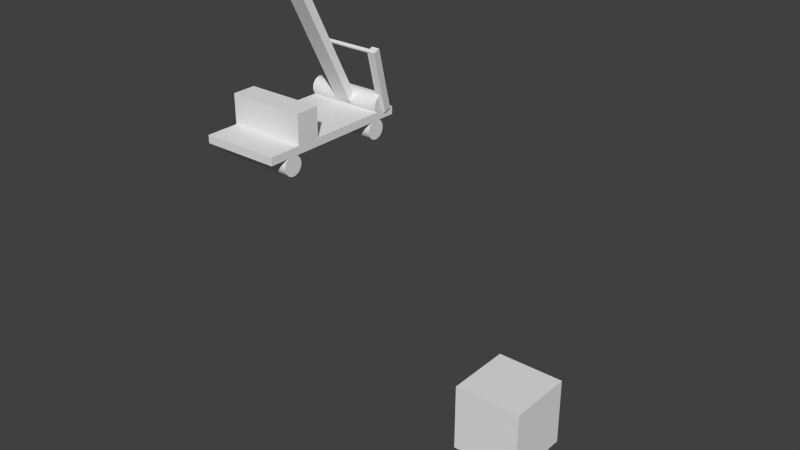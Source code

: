 # Source: untitled.blend  (saved by Blender 2.71.0; exported with 4.5.12 LTS)
import bpy
from mathutils import Matrix  # noqa: F401  (used for matrix-valued properties, if any)

bpy.ops.wm.read_factory_settings(use_empty=True)
scene = bpy.context.scene
scene.name = 'Scene'

# ---- collections
col_collection_1 = bpy.data.collections.new('Collection 1'); scene.collection.children.link(col_collection_1)

# ---- world
world_world = bpy.data.worlds.new('World'); scene.world = world_world
world_world.color = (0.05088, 0.05088, 0.05088)
world_world.use_sun_shadow = False
world_world.sun_shadow_jitter_overblur = 0.0
world_world.cycles.sampling_method = 'MANUAL'
world_world.cycles.sample_map_resolution = 256

# ---- meshes
me_cube_004 = bpy.data.meshes.new('Cube.004')
me_cube_004.from_pydata([(-1.0, -1.0, -1.0), (-1.0, 1.0, -1.0), (1.0, 1.0, -1.0), (1.0, -1.0, -1.0), (-1.0, -1.0, 1.0), (-1.0, 1.0, 1.0), (1.0, 1.0, 1.0), (1.0, -1.0, 1.0)], [], [(4, 5, 1, 0), (5, 6, 2, 1), (6, 7, 3, 2), (7, 4, 0, 3), (0, 1, 2, 3), (7, 6, 5, 4)])
me_cube_004.use_remesh_preserve_volume = False
me_cube_004.use_remesh_preserve_attributes = False
me_cube_004.use_mirror_vertex_groups = False
me_cube_004.update()
me_cube_003 = bpy.data.meshes.new('Cube.003')
me_cube_003.from_pydata([(-1.0, -1.0, -1.0), (-1.0, 1.0, -1.0), (1.0, 1.0, -1.0), (1.0, -1.0, -1.0), (-1.0, -1.0, 1.0), (-1.0, 1.0, 1.0), (1.0, 1.0, 1.0), (1.0, -1.0, 1.0)], [], [(4, 5, 1, 0), (5, 6, 2, 1), (6, 7, 3, 2), (7, 4, 0, 3), (0, 1, 2, 3), (7, 6, 5, 4)])
me_cube_003.use_remesh_preserve_volume = False
me_cube_003.use_remesh_preserve_attributes = False
me_cube_003.use_mirror_vertex_groups = False
me_cube_003.update()
me_cylinder = bpy.data.meshes.new('Cylinder')
me_cylinder.from_pydata([(0.0, 1.0, -1.0), (0.0, 1.0, 1.0), (0.1951, 0.9808, -1.0), (0.1951, 0.9808, 1.0), (0.3827, 0.9239, -1.0), (0.3827, 0.9239, 1.0), (0.5556, 0.8315, -1.0), (0.5556, 0.8315, 1.0), (0.7071, 0.7071, -1.0), (0.7071, 0.7071, 1.0), (0.8315, 0.5556, -1.0), (0.8315, 0.5556, 1.0), (0.9239, 0.3827, -1.0), (0.9239, 0.3827, 1.0), (0.9808, 0.1951, -1.0), (0.9808, 0.1951, 1.0), (1.0, 7.55e-08, -1.0), (1.0, 7.55e-08, 1.0), (0.9808, -0.1951, -1.0), (0.9808, -0.1951, 1.0), (0.9239, -0.3827, -1.0), (0.9239, -0.3827, 1.0), (0.8315, -0.5556, -1.0), (0.8315, -0.5556, 1.0), (0.7071, -0.7071, -1.0), (0.7071, -0.7071, 1.0), (0.5556, -0.8315, -1.0), (0.5556, -0.8315, 1.0), (0.3827, -0.9239, -1.0), (0.3827, -0.9239, 1.0), (0.1951, -0.9808, -1.0), (0.1951, -0.9808, 1.0), (-3.258e-07, -1.0, -1.0), (-3.258e-07, -1.0, 1.0), (-0.1951, -0.9808, -1.0), (-0.1951, -0.9808, 1.0), (-0.3827, -0.9239, -1.0), (-0.3827, -0.9239, 1.0), (-0.5556, -0.8315, -1.0), (-0.5556, -0.8315, 1.0), (-0.7071, -0.7071, -1.0), (-0.7071, -0.7071, 1.0), (-0.8315, -0.5556, -1.0), (-0.8315, -0.5556, 1.0), (-0.9239, -0.3827, -1.0), (-0.9239, -0.3827, 1.0), (-0.9808, -0.1951, -1.0), (-0.9808, -0.1951, 1.0), (-1.0, 9.656e-07, -1.0), (-1.0, 9.656e-07, 1.0), (-0.9808, 0.1951, -1.0), (-0.9808, 0.1951, 1.0), (-0.9239, 0.3827, -1.0), (-0.9239, 0.3827, 1.0), (-0.8315, 0.5556, -1.0), (-0.8315, 0.5556, 1.0), (-0.7071, 0.7071, -1.0), (-0.7071, 0.7071, 1.0), (-0.5556, 0.8315, -1.0), (-0.5556, 0.8315, 1.0), (-0.3827, 0.9239, -1.0), (-0.3827, 0.9239, 1.0), (-0.1951, 0.9808, -1.0), (-0.1951, 0.9808, 1.0)], [], [(0, 1, 3, 2), (2, 3, 5, 4), (4, 5, 7, 6), (6, 7, 9, 8), (8, 9, 11, 10), (10, 11, 13, 12), (12, 13, 15, 14), (14, 15, 17, 16), (16, 17, 19, 18), (18, 19, 21, 20), (20, 21, 23, 22), (22, 23, 25, 24), (24, 25, 27, 26), (26, 27, 29, 28), (28, 29, 31, 30), (30, 31, 33, 32), (32, 33, 35, 34), (34, 35, 37, 36), (36, 37, 39, 38), (38, 39, 41, 40), (40, 41, 43, 42), (42, 43, 45, 44), (44, 45, 47, 46), (46, 47, 49, 48), (48, 49, 51, 50), (50, 51, 53, 52), (52, 53, 55, 54), (54, 55, 57, 56), (56, 57, 59, 58), (58, 59, 61, 60), (3, 1, 63, 61, 59, 57, 55, 53, 51, 49, 47, 45, 43, 41, 39, 37, 35, 33, 31, 29, 27, 25, 23, 21, 19, 17, 15, 13, 11, 9, 7, 5), (62, 63, 1, 0), (60, 61, 63, 62), (0, 2, 4, 6, 8, 10, 12, 14, 16, 18, 20, 22, 24, 26, 28, 30, 32, 34, 36, 38, 40, 42, 44, 46, 48, 50, 52, 54, 56, 58, 60, 62)])
me_cylinder.use_remesh_preserve_volume = False
me_cylinder.use_remesh_preserve_attributes = False
me_cylinder.use_mirror_vertex_groups = False
me_cylinder.update()
me_cube_001 = bpy.data.meshes.new('Cube.001')
me_cube_001.from_pydata([(-1.0, -1.0, -1.0), (-1.0, 1.0, -1.0), (1.0, 1.0, -1.0), (1.0, -1.0, -1.0), (-1.0, -1.0, 1.0), (-1.0, 1.0, 1.0), (1.0, 1.0, 1.0), (1.0, -1.0, 1.0), (-1.0, -0.5787, 1.0), (-1.0, -0.5787, -1.0), (1.0, -0.5787, 1.0), (1.0, -0.5787, -1.0), (-1.0, -0.2756, 1.0), (1.0, -0.2756, -1.0), (-1.0, -0.2756, -1.0), (1.0, -0.2756, 1.0), (-1.0, -0.5787, 8.501), (1.0, -0.5787, 8.501), (-1.0, -0.2756, 8.501), (1.0, -0.2756, 8.501)], [], [(12, 5, 1, 14), (5, 6, 2, 1), (10, 7, 3, 11), (7, 4, 0, 3), (14, 1, 2, 13), (15, 6, 5, 12), (4, 8, 9, 0), (15, 10, 11, 13), (0, 9, 11, 3), (7, 10, 8, 4), (8, 12, 14, 9), (9, 14, 13, 11), (15, 12, 18, 19), (6, 15, 13, 2), (17, 19, 18, 16), (10, 15, 19, 17), (12, 8, 16, 18), (8, 10, 17, 16)])
me_cube_001.use_remesh_preserve_volume = False
me_cube_001.use_remesh_preserve_attributes = False
me_cube_001.use_mirror_vertex_groups = False
me_cube_001.update()
me_cylinder_001 = bpy.data.meshes.new('Cylinder.001')
me_cylinder_001.from_pydata([(0.0, 1.0, -1.0), (0.0, 1.0, 1.0), (0.1951, 0.9808, -1.0), (0.1951, 0.9808, 1.0), (0.3827, 0.9239, -1.0), (0.3827, 0.9239, 1.0), (0.5556, 0.8315, -1.0), (0.5556, 0.8315, 1.0), (0.7071, 0.7071, -1.0), (0.7071, 0.7071, 1.0), (0.8315, 0.5556, -1.0), (0.8315, 0.5556, 1.0), (0.9239, 0.3827, -1.0), (0.9239, 0.3827, 1.0), (0.9808, 0.1951, -1.0), (0.9808, 0.1951, 1.0), (1.0, 7.55e-08, -1.0), (1.0, 7.55e-08, 1.0), (0.9808, -0.1951, -1.0), (0.9808, -0.1951, 1.0), (0.9239, -0.3827, -1.0), (0.9239, -0.3827, 1.0), (0.8315, -0.5556, -1.0), (0.8315, -0.5556, 1.0), (0.7071, -0.7071, -1.0), (0.7071, -0.7071, 1.0), (0.5556, -0.8315, -1.0), (0.5556, -0.8315, 1.0), (0.3827, -0.9239, -1.0), (0.3827, -0.9239, 1.0), (0.1951, -0.9808, -1.0), (0.1951, -0.9808, 1.0), (-3.258e-07, -1.0, -1.0), (-3.258e-07, -1.0, 1.0), (-0.1951, -0.9808, -1.0), (-0.1951, -0.9808, 1.0), (-0.3827, -0.9239, -1.0), (-0.3827, -0.9239, 1.0), (-0.5556, -0.8315, -1.0), (-0.5556, -0.8315, 1.0), (-0.7071, -0.7071, -1.0), (-0.7071, -0.7071, 1.0), (-0.8315, -0.5556, -1.0), (-0.8315, -0.5556, 1.0), (-0.9239, -0.3827, -1.0), (-0.9239, -0.3827, 1.0), (-0.9808, -0.1951, -1.0), (-0.9808, -0.1951, 1.0), (-1.0, 9.656e-07, -1.0), (-1.0, 9.656e-07, 1.0), (-0.9808, 0.1951, -1.0), (-0.9808, 0.1951, 1.0), (-0.9239, 0.3827, -1.0), (-0.9239, 0.3827, 1.0), (-0.8315, 0.5556, -1.0), (-0.8315, 0.5556, 1.0), (-0.7071, 0.7071, -1.0), (-0.7071, 0.7071, 1.0), (-0.5556, 0.8315, -1.0), (-0.5556, 0.8315, 1.0), (-0.3827, 0.9239, -1.0), (-0.3827, 0.9239, 1.0), (-0.1951, 0.9808, -1.0), (-0.1951, 0.9808, 1.0)], [], [(0, 1, 3, 2), (2, 3, 5, 4), (4, 5, 7, 6), (6, 7, 9, 8), (8, 9, 11, 10), (10, 11, 13, 12), (12, 13, 15, 14), (14, 15, 17, 16), (16, 17, 19, 18), (18, 19, 21, 20), (20, 21, 23, 22), (22, 23, 25, 24), (24, 25, 27, 26), (26, 27, 29, 28), (28, 29, 31, 30), (30, 31, 33, 32), (32, 33, 35, 34), (34, 35, 37, 36), (36, 37, 39, 38), (38, 39, 41, 40), (40, 41, 43, 42), (42, 43, 45, 44), (44, 45, 47, 46), (46, 47, 49, 48), (48, 49, 51, 50), (50, 51, 53, 52), (52, 53, 55, 54), (54, 55, 57, 56), (56, 57, 59, 58), (58, 59, 61, 60), (3, 1, 63, 61, 59, 57, 55, 53, 51, 49, 47, 45, 43, 41, 39, 37, 35, 33, 31, 29, 27, 25, 23, 21, 19, 17, 15, 13, 11, 9, 7, 5), (62, 63, 1, 0), (60, 61, 63, 62), (0, 2, 4, 6, 8, 10, 12, 14, 16, 18, 20, 22, 24, 26, 28, 30, 32, 34, 36, 38, 40, 42, 44, 46, 48, 50, 52, 54, 56, 58, 60, 62)])
me_cylinder_001.use_remesh_preserve_volume = False
me_cylinder_001.use_remesh_preserve_attributes = False
me_cylinder_001.use_mirror_vertex_groups = False
me_cylinder_001.update()
me_cube_002 = bpy.data.meshes.new('Cube.002')
me_cube_002.from_pydata([(-2.526, -1.768, 5.873), (-2.381, -1.768, 4.683), (-2.147, -1.768, 3.586), (-1.831, -1.768, 2.625), (-1.447, -1.768, 1.836), (-1.008, -1.768, 1.25), (-0.532, -1.768, 0.8886), (-2.478, -1.707, 5.873), (-2.336, -1.71, 4.683), (-2.106, -1.716, 3.586), (-1.797, -1.724, 2.625), (-1.42, -1.733, 1.836), (-0.9894, -1.744, 1.25), (-0.5225, -1.755, 0.8886), (-2.336, -1.649, 5.873), (-2.203, -1.655, 4.683), (-1.986, -1.667, 3.586), (-1.695, -1.682, 2.625), (-1.339, -1.7, 1.836), (-0.9341, -1.721, 1.25), (-0.4943, -1.744, 0.8886), (-2.106, -1.595, 5.873), (-1.986, -1.605, 4.683), (-1.791, -1.621, 3.586), (-1.529, -1.643, 2.625), (-1.209, -1.67, 1.836), (-0.8444, -1.7, 1.25), (-0.4486, -1.733, 0.8886), (-1.797, -1.548, 5.873), (-1.695, -1.56, 4.683), (-1.529, -1.581, 3.586), (-1.306, -1.609, 2.625), (-1.034, -1.643, 1.836), (-0.7236, -1.682, 1.25), (-0.387, -1.724, 0.8886), (-1.42, -1.509, 5.873), (-1.339, -1.524, 4.683), (-1.209, -1.548, 3.586), (-1.034, -1.581, 2.625), (-0.8202, -1.621, 1.836), (-0.5765, -1.667, 1.25), (-0.312, -1.716, 0.8886), (-0.9894, -1.48, 5.873), (-0.9341, -1.497, 4.683), (-0.8444, -1.524, 3.586), (-0.7236, -1.56, 2.625), (-0.5765, -1.605, 1.836), (-0.4086, -1.655, 1.25), (-0.2264, -1.71, 0.8886), (-0.5225, -1.462, 5.873), (-0.4943, -1.48, 4.683), (-0.4486, -1.509, 3.586), (-0.387, -1.548, 2.625), (-0.312, -1.595, 1.836), (-0.2264, -1.649, 1.25), (-0.1335, -1.707, 0.8886), (-0.03697, -1.456, 5.873), (-0.03697, -1.475, 4.683), (-0.03697, -1.504, 3.586), (-0.03697, -1.543, 2.625), (-0.03697, -1.591, 1.836), (-0.03697, -1.646, 1.25), (-0.03697, -1.706, 0.8886), (0.4485, -1.462, 5.873), (0.4204, -1.48, 4.683), (0.3746, -1.509, 3.586), (0.3131, -1.548, 2.625), (0.2381, -1.595, 1.836), (0.1525, -1.649, 1.25), (0.0596, -1.707, 0.8886), (0.9154, -1.48, 5.873), (0.8602, -1.497, 4.683), (0.7704, -1.524, 3.586), (0.6497, -1.56, 2.625), (0.5025, -1.605, 1.836), (0.3346, -1.655, 1.25), (0.1525, -1.71, 0.8886), (1.346, -1.509, 5.873), (1.265, -1.524, 4.683), (1.135, -1.548, 3.586), (0.9599, -1.581, 2.625), (0.7462, -1.621, 1.836), (0.5025, -1.667, 1.25), (0.2381, -1.716, 0.8886), (1.723, -1.548, 5.873), (1.621, -1.56, 4.683), (1.455, -1.581, 3.586), (1.232, -1.609, 2.625), (0.9599, -1.643, 1.836), (0.6497, -1.682, 1.25), (0.3131, -1.724, 0.8886), (2.032, -1.595, 5.873), (1.912, -1.605, 4.683), (1.717, -1.621, 3.586), (1.455, -1.643, 2.625), (1.135, -1.67, 1.836), (0.7704, -1.7, 1.25), (0.3746, -1.733, 0.8886), (2.262, -1.649, 5.873), (2.129, -1.655, 4.683), (1.912, -1.667, 3.586), (1.621, -1.682, 2.625), (1.265, -1.7, 1.836), (0.8602, -1.721, 1.25), (0.4204, -1.744, 0.8886), (2.404, -1.707, 5.873), (2.262, -1.71, 4.683), (2.032, -1.716, 3.586), (1.723, -1.724, 2.625), (1.346, -1.733, 1.836), (0.9154, -1.744, 1.25), (0.4485, -1.755, 0.8886), (2.452, -1.768, 5.873), (2.307, -1.768, 4.683), (2.073, -1.768, 3.586), (1.757, -1.768, 2.625), (1.373, -1.768, 1.836), (0.9341, -1.768, 1.25), (0.4581, -1.768, 0.8886), (2.404, -1.828, 5.873), (2.262, -1.825, 4.683), (2.032, -1.819, 3.586), (1.723, -1.811, 2.625), (1.346, -1.802, 1.836), (0.9154, -1.791, 1.25), (0.4485, -1.78, 0.8886), (2.262, -1.887, 5.873), (2.129, -1.88, 4.683), (1.912, -1.868, 3.586), (1.621, -1.853, 2.625), (1.265, -1.835, 1.836), (0.8602, -1.814, 1.25), (0.4204, -1.791, 0.8886), (2.032, -1.94, 5.873), (1.912, -1.93, 4.683), (1.717, -1.914, 3.586), (1.455, -1.892, 2.625), (1.135, -1.865, 1.836), (0.7704, -1.835, 1.25), (0.3746, -1.802, 0.8886), (1.723, -1.988, 5.873), (1.621, -1.975, 4.683), (1.455, -1.954, 3.586), (1.232, -1.926, 2.625), (0.9599, -1.892, 1.836), (0.6497, -1.853, 1.25), (0.3131, -1.811, 0.8886), (1.346, -2.026, 5.873), (1.265, -2.011, 4.683), (1.135, -1.987, 3.586), (0.9599, -1.954, 2.625), (0.7462, -1.914, 1.836), (0.5025, -1.868, 1.25), (0.2381, -1.819, 0.8886), (-0.03697, -1.768, 0.7667), (0.9154, -2.055, 5.873), (0.8602, -2.038, 4.683), (0.7704, -2.011, 3.586), (0.6497, -1.975, 2.625), (0.5025, -1.93, 1.836), (0.3346, -1.88, 1.25), (0.1525, -1.825, 0.8886), (0.4485, -2.073, 5.873), (0.4204, -2.055, 4.683), (0.3746, -2.026, 3.586), (0.3131, -1.988, 2.625), (0.2381, -1.94, 1.836), (0.1525, -1.887, 1.25), (0.0596, -1.828, 0.8886), (-0.03697, -2.079, 5.873), (-0.03697, -2.061, 4.683), (-0.03697, -2.031, 3.586), (-0.03697, -1.992, 2.625), (-0.03697, -1.944, 1.836), (-0.03697, -1.889, 1.25), (-0.03697, -1.829, 0.8886), (-0.5225, -2.073, 5.873), (-0.4943, -2.055, 4.683), (-0.4486, -2.026, 3.586), (-0.387, -1.988, 2.625), (-0.312, -1.94, 1.836), (-0.2264, -1.887, 1.25), (-0.1335, -1.828, 0.8886), (-0.9894, -2.055, 5.873), (-0.9341, -2.038, 4.683), (-0.8444, -2.011, 3.586), (-0.7236, -1.975, 2.625), (-0.5765, -1.93, 1.836), (-0.4086, -1.88, 1.25), (-0.2264, -1.825, 0.8886), (-1.42, -2.026, 5.873), (-1.339, -2.011, 4.683), (-1.209, -1.987, 3.586), (-1.034, -1.954, 2.625), (-0.8202, -1.914, 1.836), (-0.5765, -1.868, 1.25), (-0.312, -1.819, 0.8886), (-1.797, -1.988, 5.873), (-1.695, -1.975, 4.683), (-1.529, -1.954, 3.586), (-1.306, -1.926, 2.625), (-1.034, -1.892, 1.836), (-0.7236, -1.853, 1.25), (-0.387, -1.811, 0.8886), (-2.106, -1.94, 5.873), (-1.986, -1.93, 4.683), (-1.791, -1.914, 3.586), (-1.529, -1.892, 2.625), (-1.209, -1.865, 1.836), (-0.8444, -1.835, 1.25), (-0.4486, -1.802, 0.8886), (-2.336, -1.887, 5.873), (-2.203, -1.88, 4.683), (-1.986, -1.868, 3.586), (-1.695, -1.853, 2.625), (-1.339, -1.835, 1.836), (-0.9341, -1.814, 1.25), (-0.4943, -1.791, 0.8886), (-2.478, -1.828, 5.873), (-2.336, -1.825, 4.683), (-2.106, -1.819, 3.586), (-1.797, -1.811, 2.625), (-1.42, -1.802, 1.836), (-0.9894, -1.791, 1.25), (-0.5225, -1.78, 0.8886), (-1.0, -1.903, -0.956), (-1.0, 0.09725, -0.956), (1.0, 0.09725, -0.956), (1.0, -1.903, -0.956), (-1.0, -1.903, 1.044), (-1.0, 0.09725, 1.044), (1.0, 0.09725, 1.044), (1.0, -1.903, 1.044)], [], [(2, 1, 8, 9), (5, 4, 11, 12), (3, 2, 9, 10), (1, 0, 7, 8), (6, 5, 12, 13), (4, 3, 10, 11), (13, 12, 19, 20), (11, 10, 17, 18), (9, 8, 15, 16), (12, 11, 18, 19), (10, 9, 16, 17), (8, 7, 14, 15), (20, 19, 26, 27), (18, 17, 24, 25), (16, 15, 22, 23), (19, 18, 25, 26), (17, 16, 23, 24), (15, 14, 21, 22), (27, 26, 33, 34), (25, 24, 31, 32), (23, 22, 29, 30), (26, 25, 32, 33), (24, 23, 30, 31), (22, 21, 28, 29), (34, 33, 40, 41), (32, 31, 38, 39), (30, 29, 36, 37), (33, 32, 39, 40), (31, 30, 37, 38), (29, 28, 35, 36), (41, 40, 47, 48), (39, 38, 45, 46), (37, 36, 43, 44), (40, 39, 46, 47), (38, 37, 44, 45), (36, 35, 42, 43), (48, 47, 54, 55), (46, 45, 52, 53), (44, 43, 50, 51), (47, 46, 53, 54), (45, 44, 51, 52), (43, 42, 49, 50), (55, 54, 61, 62), (53, 52, 59, 60), (51, 50, 57, 58), (54, 53, 60, 61), (52, 51, 58, 59), (50, 49, 56, 57), (62, 61, 68, 69), (60, 59, 66, 67), (58, 57, 64, 65), (61, 60, 67, 68), (59, 58, 65, 66), (57, 56, 63, 64), (69, 68, 75, 76), (67, 66, 73, 74), (65, 64, 71, 72), (68, 67, 74, 75), (66, 65, 72, 73), (64, 63, 70, 71), (76, 75, 82, 83), (74, 73, 80, 81), (72, 71, 78, 79), (75, 74, 81, 82), (73, 72, 79, 80), (71, 70, 77, 78), (83, 82, 89, 90), (81, 80, 87, 88), (79, 78, 85, 86), (82, 81, 88, 89), (80, 79, 86, 87), (78, 77, 84, 85), (90, 89, 96, 97), (88, 87, 94, 95), (86, 85, 92, 93), (89, 88, 95, 96), (87, 86, 93, 94), (85, 84, 91, 92), (97, 96, 103, 104), (95, 94, 101, 102), (93, 92, 99, 100), (96, 95, 102, 103), (94, 93, 100, 101), (92, 91, 98, 99), (104, 103, 110, 111), (102, 101, 108, 109), (100, 99, 106, 107), (103, 102, 109, 110), (101, 100, 107, 108), (99, 98, 105, 106), (111, 110, 117, 118), (109, 108, 115, 116), (107, 106, 113, 114), (110, 109, 116, 117), (108, 107, 114, 115), (106, 105, 112, 113), (118, 117, 124, 125), (116, 115, 122, 123), (114, 113, 120, 121), (117, 116, 123, 124), (115, 114, 121, 122), (113, 112, 119, 120), (125, 124, 131, 132), (123, 122, 129, 130), (121, 120, 127, 128), (124, 123, 130, 131), (122, 121, 128, 129), (120, 119, 126, 127), (132, 131, 138, 139), (130, 129, 136, 137), (128, 127, 134, 135), (131, 130, 137, 138), (129, 128, 135, 136), (127, 126, 133, 134), (139, 138, 145, 146), (137, 136, 143, 144), (135, 134, 141, 142), (138, 137, 144, 145), (136, 135, 142, 143), (134, 133, 140, 141), (146, 145, 152, 153), (144, 143, 150, 151), (142, 141, 148, 149), (145, 144, 151, 152), (143, 142, 149, 150), (141, 140, 147, 148), (153, 152, 160, 161), (151, 150, 158, 159), (149, 148, 156, 157), (152, 151, 159, 160), (150, 149, 157, 158), (148, 147, 155, 156), (161, 160, 167, 168), (159, 158, 165, 166), (157, 156, 163, 164), (160, 159, 166, 167), (158, 157, 164, 165), (156, 155, 162, 163), (168, 167, 174, 175), (166, 165, 172, 173), (164, 163, 170, 171), (167, 166, 173, 174), (165, 164, 171, 172), (163, 162, 169, 170), (175, 174, 181, 182), (173, 172, 179, 180), (171, 170, 177, 178), (174, 173, 180, 181), (172, 171, 178, 179), (170, 169, 176, 177), (182, 181, 188, 189), (180, 179, 186, 187), (178, 177, 184, 185), (181, 180, 187, 188), (179, 178, 185, 186), (177, 176, 183, 184), (189, 188, 195, 196), (187, 186, 193, 194), (185, 184, 191, 192), (188, 187, 194, 195), (186, 185, 192, 193), (184, 183, 190, 191), (196, 195, 202, 203), (194, 193, 200, 201), (192, 191, 198, 199), (195, 194, 201, 202), (193, 192, 199, 200), (191, 190, 197, 198), (203, 202, 209, 210), (201, 200, 207, 208), (199, 198, 205, 206), (202, 201, 208, 209), (200, 199, 206, 207), (198, 197, 204, 205), (210, 209, 216, 217), (208, 207, 214, 215), (206, 205, 212, 213), (209, 208, 215, 216), (207, 206, 213, 214), (205, 204, 211, 212), (217, 216, 223, 224), (215, 214, 221, 222), (213, 212, 219, 220), (216, 215, 222, 223), (214, 213, 220, 221), (212, 211, 218, 219), (154, 6, 13), (154, 13, 20), (154, 20, 27), (154, 27, 34), (154, 34, 41), (154, 41, 48), (154, 48, 55), (154, 55, 62), (154, 62, 69), (154, 69, 76), (154, 76, 83), (154, 83, 90), (154, 90, 97), (154, 97, 104), (154, 104, 111), (154, 111, 118), (154, 118, 125), (154, 125, 132), (154, 132, 139), (154, 139, 146), (154, 146, 153), (154, 153, 161), (154, 161, 168), (154, 168, 175), (154, 175, 182), (154, 182, 189), (154, 189, 196), (154, 196, 203), (154, 203, 210), (154, 210, 217), (154, 217, 224), (224, 223, 5, 6), (222, 221, 3, 4), (220, 219, 1, 2), (154, 224, 6), (223, 222, 4, 5), (221, 220, 2, 3), (219, 218, 0, 1), (229, 230, 226, 225), (230, 231, 227, 226), (231, 232, 228, 227), (232, 229, 225, 228), (225, 226, 227, 228), (232, 231, 230, 229)])
me_cube_002.use_remesh_preserve_volume = False
me_cube_002.use_remesh_preserve_attributes = False
me_cube_002.use_mirror_vertex_groups = False
me_cube_002.update()
me_cylinder_002 = bpy.data.meshes.new('Cylinder.002')
me_cylinder_002.from_pydata([(0.0, 1.0, -1.0), (0.0, 1.0, 1.0), (0.1951, 0.9808, -1.0), (0.1951, 0.9808, 1.0), (0.3827, 0.9239, -1.0), (0.3827, 0.9239, 1.0), (0.5556, 0.8315, -1.0), (0.5556, 0.8315, 1.0), (0.7071, 0.7071, -1.0), (0.7071, 0.7071, 1.0), (0.8315, 0.5556, -1.0), (0.8315, 0.5556, 1.0), (0.9239, 0.3827, -1.0), (0.9239, 0.3827, 1.0), (0.9808, 0.1951, -1.0), (0.9808, 0.1951, 1.0), (1.0, 7.55e-08, -1.0), (1.0, 7.55e-08, 1.0), (0.9808, -0.1951, -1.0), (0.9808, -0.1951, 1.0), (0.9239, -0.3827, -1.0), (0.9239, -0.3827, 1.0), (0.8315, -0.5556, -1.0), (0.8315, -0.5556, 1.0), (0.7071, -0.7071, -1.0), (0.7071, -0.7071, 1.0), (0.5556, -0.8315, -1.0), (0.5556, -0.8315, 1.0), (0.3827, -0.9239, -1.0), (0.3827, -0.9239, 1.0), (0.1951, -0.9808, -1.0), (0.1951, -0.9808, 1.0), (-3.258e-07, -1.0, -1.0), (-3.258e-07, -1.0, 1.0), (-0.1951, -0.9808, -1.0), (-0.1951, -0.9808, 1.0), (-0.3827, -0.9239, -1.0), (-0.3827, -0.9239, 1.0), (-0.5556, -0.8315, -1.0), (-0.5556, -0.8315, 1.0), (-0.7071, -0.7071, -1.0), (-0.7071, -0.7071, 1.0), (-0.8315, -0.5556, -1.0), (-0.8315, -0.5556, 1.0), (-0.9239, -0.3827, -1.0), (-0.9239, -0.3827, 1.0), (-0.9808, -0.1951, -1.0), (-0.9808, -0.1951, 1.0), (-1.0, 9.656e-07, -1.0), (-1.0, 9.656e-07, 1.0), (-0.9808, 0.1951, -1.0), (-0.9808, 0.1951, 1.0), (-0.9239, 0.3827, -1.0), (-0.9239, 0.3827, 1.0), (-0.8315, 0.5556, -1.0), (-0.8315, 0.5556, 1.0), (-0.7071, 0.7071, -1.0), (-0.7071, 0.7071, 1.0), (-0.5556, 0.8315, -1.0), (-0.5556, 0.8315, 1.0), (-0.3827, 0.9239, -1.0), (-0.3827, 0.9239, 1.0), (-0.1951, 0.9808, -1.0), (-0.1951, 0.9808, 1.0)], [], [(0, 1, 3, 2), (2, 3, 5, 4), (4, 5, 7, 6), (6, 7, 9, 8), (8, 9, 11, 10), (10, 11, 13, 12), (12, 13, 15, 14), (14, 15, 17, 16), (16, 17, 19, 18), (18, 19, 21, 20), (20, 21, 23, 22), (22, 23, 25, 24), (24, 25, 27, 26), (26, 27, 29, 28), (28, 29, 31, 30), (30, 31, 33, 32), (32, 33, 35, 34), (34, 35, 37, 36), (36, 37, 39, 38), (38, 39, 41, 40), (40, 41, 43, 42), (42, 43, 45, 44), (44, 45, 47, 46), (46, 47, 49, 48), (48, 49, 51, 50), (50, 51, 53, 52), (52, 53, 55, 54), (54, 55, 57, 56), (56, 57, 59, 58), (58, 59, 61, 60), (3, 1, 63, 61, 59, 57, 55, 53, 51, 49, 47, 45, 43, 41, 39, 37, 35, 33, 31, 29, 27, 25, 23, 21, 19, 17, 15, 13, 11, 9, 7, 5), (62, 63, 1, 0), (60, 61, 63, 62), (0, 2, 4, 6, 8, 10, 12, 14, 16, 18, 20, 22, 24, 26, 28, 30, 32, 34, 36, 38, 40, 42, 44, 46, 48, 50, 52, 54, 56, 58, 60, 62)])
me_cylinder_002.use_remesh_preserve_volume = False
me_cylinder_002.use_remesh_preserve_attributes = False
me_cylinder_002.use_mirror_vertex_groups = False
me_cylinder_002.update()
me_cylinder_003 = bpy.data.meshes.new('Cylinder.003')
me_cylinder_003.from_pydata([(0.0, 1.0, -1.0), (0.0, 1.0, 1.0), (0.1951, 0.9808, -1.0), (0.1951, 0.9808, 1.0), (0.3827, 0.9239, -1.0), (0.3827, 0.9239, 1.0), (0.5556, 0.8315, -1.0), (0.5556, 0.8315, 1.0), (0.7071, 0.7071, -1.0), (0.7071, 0.7071, 1.0), (0.8315, 0.5556, -1.0), (0.8315, 0.5556, 1.0), (0.9239, 0.3827, -1.0), (0.9239, 0.3827, 1.0), (0.9808, 0.1951, -1.0), (0.9808, 0.1951, 1.0), (1.0, 7.55e-08, -1.0), (1.0, 7.55e-08, 1.0), (0.9808, -0.1951, -1.0), (0.9808, -0.1951, 1.0), (0.9239, -0.3827, -1.0), (0.9239, -0.3827, 1.0), (0.8315, -0.5556, -1.0), (0.8315, -0.5556, 1.0), (0.7071, -0.7071, -1.0), (0.7071, -0.7071, 1.0), (0.5556, -0.8315, -1.0), (0.5556, -0.8315, 1.0), (0.3827, -0.9239, -1.0), (0.3827, -0.9239, 1.0), (0.1951, -0.9808, -1.0), (0.1951, -0.9808, 1.0), (-3.258e-07, -1.0, -1.0), (-3.258e-07, -1.0, 1.0), (-0.1951, -0.9808, -1.0), (-0.1951, -0.9808, 1.0), (-0.3827, -0.9239, -1.0), (-0.3827, -0.9239, 1.0), (-0.5556, -0.8315, -1.0), (-0.5556, -0.8315, 1.0), (-0.7071, -0.7071, -1.0), (-0.7071, -0.7071, 1.0), (-0.8315, -0.5556, -1.0), (-0.8315, -0.5556, 1.0), (-0.9239, -0.3827, -1.0), (-0.9239, -0.3827, 1.0), (-0.9808, -0.1951, -1.0), (-0.9808, -0.1951, 1.0), (-1.0, 9.656e-07, -1.0), (-1.0, 9.656e-07, 1.0), (-0.9808, 0.1951, -1.0), (-0.9808, 0.1951, 1.0), (-0.9239, 0.3827, -1.0), (-0.9239, 0.3827, 1.0), (-0.8315, 0.5556, -1.0), (-0.8315, 0.5556, 1.0), (-0.7071, 0.7071, -1.0), (-0.7071, 0.7071, 1.0), (-0.5556, 0.8315, -1.0), (-0.5556, 0.8315, 1.0), (-0.3827, 0.9239, -1.0), (-0.3827, 0.9239, 1.0), (-0.1951, 0.9808, -1.0), (-0.1951, 0.9808, 1.0)], [], [(0, 1, 3, 2), (2, 3, 5, 4), (4, 5, 7, 6), (6, 7, 9, 8), (8, 9, 11, 10), (10, 11, 13, 12), (12, 13, 15, 14), (14, 15, 17, 16), (16, 17, 19, 18), (18, 19, 21, 20), (20, 21, 23, 22), (22, 23, 25, 24), (24, 25, 27, 26), (26, 27, 29, 28), (28, 29, 31, 30), (30, 31, 33, 32), (32, 33, 35, 34), (34, 35, 37, 36), (36, 37, 39, 38), (38, 39, 41, 40), (40, 41, 43, 42), (42, 43, 45, 44), (44, 45, 47, 46), (46, 47, 49, 48), (48, 49, 51, 50), (50, 51, 53, 52), (52, 53, 55, 54), (54, 55, 57, 56), (56, 57, 59, 58), (58, 59, 61, 60), (3, 1, 63, 61, 59, 57, 55, 53, 51, 49, 47, 45, 43, 41, 39, 37, 35, 33, 31, 29, 27, 25, 23, 21, 19, 17, 15, 13, 11, 9, 7, 5), (62, 63, 1, 0), (60, 61, 63, 62), (0, 2, 4, 6, 8, 10, 12, 14, 16, 18, 20, 22, 24, 26, 28, 30, 32, 34, 36, 38, 40, 42, 44, 46, 48, 50, 52, 54, 56, 58, 60, 62)])
me_cylinder_003.use_remesh_preserve_volume = False
me_cylinder_003.use_remesh_preserve_attributes = False
me_cylinder_003.use_mirror_vertex_groups = False
me_cylinder_003.update()

# ---- objects
ob_cube_003 = bpy.data.objects.new('Cube.003', me_cube_004)
ob_cube_002 = bpy.data.objects.new('Cube.002', me_cube_003)
ob_cylinder = bpy.data.objects.new('Cylinder', me_cylinder)
ob_cube = bpy.data.objects.new('Cube', me_cube_001)
ob_cylinder_001 = bpy.data.objects.new('Cylinder.001', me_cylinder_001)
ob_cube_001 = bpy.data.objects.new('Cube.001', me_cube_002)
ob_cylinder_002 = bpy.data.objects.new('Cylinder.002', me_cylinder_002)
ob_cylinder_003 = bpy.data.objects.new('Cylinder.003', me_cylinder_003)

# ---- transforms, parenting, visibility, modifiers, constraints
ob_cube_003.location = (3.787, 3.446, -8.44)
ob_cube_003.lineart.crease_threshold = 0.0
ob_cube_002.location = (1.004, 1.522, 0.8841)
ob_cube_002.rotation_euler = (0.3201, 0.05662, 0.07904)
ob_cube_002.scale = (0.1, 0.1, 0.85)
ob_cube_002.lineart.crease_threshold = 0.0
ob_cylinder.location = (0.0, -1.356, -0.3123)
ob_cylinder.rotation_euler = (0.0, 1.571, 0.0)
ob_cylinder.scale = (0.25, 0.25, 1.0)
ob_cylinder.lineart.crease_threshold = 0.0
ob_cube.location = (0.0, 0.0, 0.0)
ob_cube.scale = (1.0, 2.0, 0.1)
ob_cube.lineart.crease_threshold = 0.0
ob_cylinder_001.location = (0.0, 1.401, -0.3123)
ob_cylinder_001.rotation_euler = (0.0, 1.571, 0.0)
ob_cylinder_001.scale = (0.25, 0.25, 1.0)
ob_cylinder_001.lineart.crease_threshold = 0.0
ob_cube_001.location = (0.0, 1.359, 0.4405)
ob_cube_001.rotation_euler = (-1.134, -0.02117, -0.08429)
ob_cube_001.scale = (0.25, 2.0, 0.1)
ob_cube_001.lineart.crease_threshold = 0.0
ob_cylinder_002.location = (0.0, 1.633, 0.2646)
ob_cylinder_002.rotation_euler = (0.0, 1.571, 0.0)
ob_cylinder_002.scale = (0.25, 0.25, 1.0)
ob_cylinder_002.lineart.crease_threshold = 0.0
ob_cylinder_003.location = (0.0, 1.245, 1.645)
ob_cylinder_003.rotation_euler = (0.0, 1.571, 0.0)
ob_cylinder_003.scale = (0.05, 0.05, 1.0)
ob_cylinder_003.lineart.crease_threshold = 0.0

# ---- collection membership
col_collection_1.objects.link(ob_cube_003)
col_collection_1.objects.link(ob_cube_002)
col_collection_1.objects.link(ob_cylinder)
col_collection_1.objects.link(ob_cube)
col_collection_1.objects.link(ob_cylinder_001)
col_collection_1.objects.link(ob_cube_001)
col_collection_1.objects.link(ob_cylinder_002)
col_collection_1.objects.link(ob_cylinder_003)

# ---- scene / render settings (as saved in the file)
scene.frame_start = 1; scene.frame_end = 250; scene.frame_set(1)
scene.render.engine = 'BLENDER_EEVEE_NEXT'
scene.render.resolution_percentage = 50
scene.render.dither_intensity = 0.0
scene.cycles.use_denoising = False
scene.cycles.samples = 10
scene.cycles.sampling_pattern = 'TABULATED_SOBOL'
scene.cycles.light_sampling_threshold = 0.0
scene.cycles.use_adaptive_sampling = False
scene.cycles.use_light_tree = False
scene.cycles.blur_glossy = 0.0
scene.cycles.volume_bounces = 1
scene.cycles.pixel_filter_type = 'GAUSSIAN'
scene.cycles.sample_clamp_indirect = 0.0
scene.view_settings.view_transform = 'Standard'
bpy.context.view_layer.update()

# ---- added for rendering (the .blend has no active camera and no usable light): camera, sun
cam_auto = bpy.data.cameras.new('AutoCamera')
cam_auto.lens = 50.0
cam_auto.sensor_width = 36.0
cam_auto.clip_end = 1000.0
ob_auto_camera = bpy.data.objects.new('AutoCamera', cam_auto)
scene.collection.objects.link(ob_auto_camera)
ob_auto_camera.location = (17.0535, -16.9687, 9.64225)
ob_auto_camera.rotation_euler = (1.09748, -7.21219e-08, 0.694738)
scene.camera = ob_auto_camera
light_auto_sun = bpy.data.lights.new('AutoSun', 'SUN')
light_auto_sun.energy = 3.0
light_auto_sun.angle = 0.0523599
ob_auto_sun = bpy.data.objects.new('AutoSun', light_auto_sun)
scene.collection.objects.link(ob_auto_sun)
ob_auto_sun.rotation_euler = (0.872665, 0.174533, 0.523599)
bpy.context.view_layer.update()

